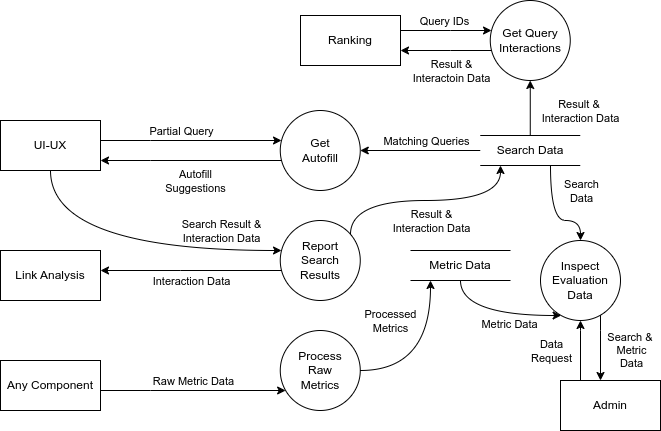

The diagram above was exported from draw.io. Its source (the exported page's mxGraphModel, read from the mxfile embedded in the PNG):
<mxGraphModel dx="1608" dy="874" grid="1" gridSize="10" guides="1" tooltips="1" connect="1" arrows="1" fold="1" page="1" pageScale="1" pageWidth="850" pageHeight="1100" math="0" shadow="0">
  <root>
    <mxCell id="0" />
    <mxCell id="1" parent="0" />
    <mxCell id="WBgNYz8Bx8M2YoIPN1Rh-2" value="UI-UX" style="rounded=0;whiteSpace=wrap;html=1;" parent="1" vertex="1">
      <mxGeometry x="90" y="160" width="100" height="50" as="geometry" />
    </mxCell>
    <mxCell id="R96fQVp67dKZFwr1xiyD-2" value="Get&lt;div&gt;Autofill&lt;/div&gt;" style="shape=ellipse;html=1;dashed=0;whiteSpace=wrap;perimeter=ellipsePerimeter;" parent="1" vertex="1">
      <mxGeometry x="369.76" y="150" width="80" height="80" as="geometry" />
    </mxCell>
    <mxCell id="1ZMMbbODiIReQqZofdTx-3" style="edgeStyle=orthogonalEdgeStyle;curved=1;rounded=0;orthogonalLoop=1;jettySize=auto;html=1;" edge="1" parent="1" source="R96fQVp67dKZFwr1xiyD-3" target="1ZMMbbODiIReQqZofdTx-1">
      <mxGeometry relative="1" as="geometry">
        <Array as="points">
          <mxPoint x="620" y="90" />
        </Array>
      </mxGeometry>
    </mxCell>
    <mxCell id="1ZMMbbODiIReQqZofdTx-4" value="Result &amp;amp;&amp;nbsp;&lt;div&gt;Interaction Data&lt;/div&gt;" style="edgeLabel;html=1;align=center;verticalAlign=middle;resizable=0;points=[];" vertex="1" connectable="0" parent="1ZMMbbODiIReQqZofdTx-3">
      <mxGeometry x="0.1904" y="12" relative="1" as="geometry">
        <mxPoint x="62" y="8" as="offset" />
      </mxGeometry>
    </mxCell>
    <mxCell id="R96fQVp67dKZFwr1xiyD-3" value="Search Data" style="html=1;dashed=0;whiteSpace=wrap;shape=partialRectangle;right=0;left=0;" parent="1" vertex="1">
      <mxGeometry x="569.76" y="175" width="100" height="30" as="geometry" />
    </mxCell>
    <mxCell id="R96fQVp67dKZFwr1xiyD-4" value="" style="endArrow=classic;html=1;rounded=0;" parent="1" source="R96fQVp67dKZFwr1xiyD-3" target="R96fQVp67dKZFwr1xiyD-2" edge="1">
      <mxGeometry width="50" height="50" relative="1" as="geometry">
        <mxPoint x="549.76" y="280" as="sourcePoint" />
        <mxPoint x="399.76" y="280" as="targetPoint" />
      </mxGeometry>
    </mxCell>
    <mxCell id="R96fQVp67dKZFwr1xiyD-5" value="Matching Queries" style="edgeLabel;html=1;align=center;verticalAlign=middle;resizable=0;points=[];" parent="R96fQVp67dKZFwr1xiyD-4" vertex="1" connectable="0">
      <mxGeometry x="0.0241" y="1" relative="1" as="geometry">
        <mxPoint x="7" y="-11" as="offset" />
      </mxGeometry>
    </mxCell>
    <mxCell id="R96fQVp67dKZFwr1xiyD-7" value="" style="curved=1;endArrow=classic;html=1;rounded=0;edgeStyle=orthogonalEdgeStyle;strokeColor=default;align=center;verticalAlign=middle;fontFamily=Helvetica;fontSize=11;fontColor=default;labelBackgroundColor=default;" parent="1" source="WBgNYz8Bx8M2YoIPN1Rh-2" target="R96fQVp67dKZFwr1xiyD-2" edge="1">
      <mxGeometry width="50" height="50" relative="1" as="geometry">
        <mxPoint x="190" y="350" as="sourcePoint" />
        <mxPoint x="240" y="300" as="targetPoint" />
        <Array as="points">
          <mxPoint x="240" y="180" />
          <mxPoint x="240" y="180" />
        </Array>
      </mxGeometry>
    </mxCell>
    <mxCell id="R96fQVp67dKZFwr1xiyD-12" value="Partial Query" style="edgeLabel;html=1;align=center;verticalAlign=middle;resizable=0;points=[];" parent="R96fQVp67dKZFwr1xiyD-7" vertex="1" connectable="0">
      <mxGeometry x="-0.3363" y="-1" relative="1" as="geometry">
        <mxPoint x="20" y="-11" as="offset" />
      </mxGeometry>
    </mxCell>
    <mxCell id="R96fQVp67dKZFwr1xiyD-11" value="" style="curved=1;endArrow=classic;html=1;rounded=0;edgeStyle=orthogonalEdgeStyle;strokeColor=default;align=center;verticalAlign=middle;fontFamily=Helvetica;fontSize=11;fontColor=default;labelBackgroundColor=default;" parent="1" source="R96fQVp67dKZFwr1xiyD-2" target="WBgNYz8Bx8M2YoIPN1Rh-2" edge="1">
      <mxGeometry width="50" height="50" relative="1" as="geometry">
        <mxPoint x="200" y="120" as="sourcePoint" />
        <mxPoint x="295" y="120" as="targetPoint" />
        <Array as="points">
          <mxPoint x="240" y="200" />
          <mxPoint x="240" y="200" />
        </Array>
      </mxGeometry>
    </mxCell>
    <mxCell id="R96fQVp67dKZFwr1xiyD-13" value="Autofill&lt;div&gt;Suggestions&lt;/div&gt;" style="edgeLabel;html=1;align=center;verticalAlign=middle;resizable=0;points=[];" parent="R96fQVp67dKZFwr1xiyD-11" vertex="1" connectable="0">
      <mxGeometry x="-0.1644" y="-1" relative="1" as="geometry">
        <mxPoint x="-11" y="21" as="offset" />
      </mxGeometry>
    </mxCell>
    <mxCell id="R96fQVp67dKZFwr1xiyD-14" value="Report&lt;div&gt;Search Results&lt;/div&gt;" style="shape=ellipse;html=1;dashed=0;whiteSpace=wrap;perimeter=ellipsePerimeter;" parent="1" vertex="1">
      <mxGeometry x="369.76" y="260" width="80" height="80" as="geometry" />
    </mxCell>
    <mxCell id="R96fQVp67dKZFwr1xiyD-16" value="" style="curved=1;endArrow=classic;html=1;rounded=0;edgeStyle=orthogonalEdgeStyle;" parent="1" source="WBgNYz8Bx8M2YoIPN1Rh-2" target="R96fQVp67dKZFwr1xiyD-14" edge="1">
      <mxGeometry width="50" height="50" relative="1" as="geometry">
        <mxPoint x="230" y="279.97142857142865" as="sourcePoint" />
        <mxPoint x="321" y="279.97142857142865" as="targetPoint" />
        <Array as="points">
          <mxPoint x="140" y="290" />
        </Array>
      </mxGeometry>
    </mxCell>
    <mxCell id="R96fQVp67dKZFwr1xiyD-17" value="Search Result &amp;amp;&lt;div&gt;Interaction Data&lt;/div&gt;" style="edgeLabel;html=1;align=center;verticalAlign=middle;resizable=0;points=[];" parent="R96fQVp67dKZFwr1xiyD-16" vertex="1" connectable="0">
      <mxGeometry x="-0.175" y="-2" relative="1" as="geometry">
        <mxPoint x="122" y="-22" as="offset" />
      </mxGeometry>
    </mxCell>
    <mxCell id="R96fQVp67dKZFwr1xiyD-19" value="Link Analysis" style="rounded=0;whiteSpace=wrap;html=1;" parent="1" vertex="1">
      <mxGeometry x="90" y="290" width="100" height="50" as="geometry" />
    </mxCell>
    <mxCell id="R96fQVp67dKZFwr1xiyD-23" value="" style="curved=1;endArrow=classic;html=1;rounded=0;edgeStyle=orthogonalEdgeStyle;" parent="1" source="R96fQVp67dKZFwr1xiyD-14" target="R96fQVp67dKZFwr1xiyD-19" edge="1">
      <mxGeometry width="50" height="50" relative="1" as="geometry">
        <mxPoint x="360" y="360" as="sourcePoint" />
        <mxPoint x="270" y="430" as="targetPoint" />
        <Array as="points">
          <mxPoint x="270" y="310" />
          <mxPoint x="270" y="310" />
        </Array>
      </mxGeometry>
    </mxCell>
    <mxCell id="R96fQVp67dKZFwr1xiyD-29" value="Interaction Data" style="edgeLabel;html=1;align=center;verticalAlign=middle;resizable=0;points=[];" parent="R96fQVp67dKZFwr1xiyD-23" vertex="1" connectable="0">
      <mxGeometry x="0.2519" y="-2" relative="1" as="geometry">
        <mxPoint x="22" y="12" as="offset" />
      </mxGeometry>
    </mxCell>
    <mxCell id="R96fQVp67dKZFwr1xiyD-24" value="" style="curved=1;endArrow=classic;html=1;rounded=0;edgeStyle=orthogonalEdgeStyle;" parent="1" source="R96fQVp67dKZFwr1xiyD-14" target="R96fQVp67dKZFwr1xiyD-3" edge="1">
      <mxGeometry width="50" height="50" relative="1" as="geometry">
        <mxPoint x="519.76" y="319.97142857142865" as="sourcePoint" />
        <mxPoint x="610.76" y="319.97142857142865" as="targetPoint" />
        <Array as="points">
          <mxPoint x="440" y="240" />
          <mxPoint x="590" y="240" />
        </Array>
      </mxGeometry>
    </mxCell>
    <mxCell id="R96fQVp67dKZFwr1xiyD-28" value="Result &amp;amp;&lt;div&gt;Interaction Data&lt;/div&gt;" style="edgeLabel;html=1;align=center;verticalAlign=middle;resizable=0;points=[];" parent="R96fQVp67dKZFwr1xiyD-24" vertex="1" connectable="0">
      <mxGeometry x="-0.4207" y="7" relative="1" as="geometry">
        <mxPoint x="51" y="27" as="offset" />
      </mxGeometry>
    </mxCell>
    <mxCell id="R96fQVp67dKZFwr1xiyD-34" value="Any Component" style="rounded=0;whiteSpace=wrap;html=1;" parent="1" vertex="1">
      <mxGeometry x="90" y="400" width="100" height="50" as="geometry" />
    </mxCell>
    <mxCell id="R96fQVp67dKZFwr1xiyD-35" value="Process&lt;div&gt;Raw&lt;/div&gt;&lt;div&gt;Metrics&lt;/div&gt;" style="shape=ellipse;html=1;dashed=0;whiteSpace=wrap;perimeter=ellipsePerimeter;" parent="1" vertex="1">
      <mxGeometry x="369.76" y="370" width="80" height="80" as="geometry" />
    </mxCell>
    <mxCell id="R96fQVp67dKZFwr1xiyD-36" value="" style="curved=1;endArrow=classic;html=1;rounded=0;edgeStyle=orthogonalEdgeStyle;" parent="1" source="R96fQVp67dKZFwr1xiyD-34" target="R96fQVp67dKZFwr1xiyD-35" edge="1">
      <mxGeometry width="50" height="50" relative="1" as="geometry">
        <mxPoint x="205" y="535" as="sourcePoint" />
        <mxPoint x="375" y="430" as="targetPoint" />
        <Array as="points">
          <mxPoint x="240" y="430" />
          <mxPoint x="240" y="430" />
        </Array>
      </mxGeometry>
    </mxCell>
    <mxCell id="R96fQVp67dKZFwr1xiyD-37" value="Raw Metric Data" style="edgeLabel;html=1;align=center;verticalAlign=middle;resizable=0;points=[];" parent="R96fQVp67dKZFwr1xiyD-36" vertex="1" connectable="0">
      <mxGeometry x="-0.4207" y="7" relative="1" as="geometry">
        <mxPoint x="38" y="-3" as="offset" />
      </mxGeometry>
    </mxCell>
    <mxCell id="R96fQVp67dKZFwr1xiyD-38" value="Metric Data" style="html=1;dashed=0;whiteSpace=wrap;shape=partialRectangle;right=0;left=0;" parent="1" vertex="1">
      <mxGeometry x="500" y="290" width="100" height="30" as="geometry" />
    </mxCell>
    <mxCell id="R96fQVp67dKZFwr1xiyD-39" value="" style="curved=1;endArrow=classic;html=1;rounded=0;edgeStyle=orthogonalEdgeStyle;" parent="1" source="R96fQVp67dKZFwr1xiyD-35" target="R96fQVp67dKZFwr1xiyD-38" edge="1">
      <mxGeometry width="50" height="50" relative="1" as="geometry">
        <mxPoint x="200" y="465" as="sourcePoint" />
        <mxPoint x="380" y="465" as="targetPoint" />
        <Array as="points">
          <mxPoint x="520" y="410" />
        </Array>
      </mxGeometry>
    </mxCell>
    <mxCell id="R96fQVp67dKZFwr1xiyD-40" value="Processed&lt;div&gt;Metrics&lt;/div&gt;" style="edgeLabel;html=1;align=center;verticalAlign=middle;resizable=0;points=[];" parent="R96fQVp67dKZFwr1xiyD-39" vertex="1" connectable="0">
      <mxGeometry x="-0.4207" y="7" relative="1" as="geometry">
        <mxPoint x="-16" y="-43" as="offset" />
      </mxGeometry>
    </mxCell>
    <mxCell id="R96fQVp67dKZFwr1xiyD-41" value="Admin" style="rounded=0;whiteSpace=wrap;html=1;" parent="1" vertex="1">
      <mxGeometry x="650" y="420" width="100" height="50" as="geometry" />
    </mxCell>
    <mxCell id="R96fQVp67dKZFwr1xiyD-42" value="Inspect&lt;div&gt;Evaluation&lt;/div&gt;&lt;div&gt;Data&lt;/div&gt;" style="shape=ellipse;html=1;dashed=0;whiteSpace=wrap;perimeter=ellipsePerimeter;" parent="1" vertex="1">
      <mxGeometry x="630" y="280" width="80" height="80" as="geometry" />
    </mxCell>
    <mxCell id="R96fQVp67dKZFwr1xiyD-43" value="" style="curved=1;endArrow=classic;html=1;rounded=0;edgeStyle=orthogonalEdgeStyle;" parent="1" source="R96fQVp67dKZFwr1xiyD-3" target="R96fQVp67dKZFwr1xiyD-42" edge="1">
      <mxGeometry width="50" height="50" relative="1" as="geometry">
        <mxPoint x="710" y="259.97142857142865" as="sourcePoint" />
        <mxPoint x="801" y="259.97142857142865" as="targetPoint" />
        <Array as="points">
          <mxPoint x="640" y="260" />
          <mxPoint x="670" y="260" />
        </Array>
      </mxGeometry>
    </mxCell>
    <mxCell id="R96fQVp67dKZFwr1xiyD-44" value="Search&lt;div&gt;Data&lt;/div&gt;" style="edgeLabel;html=1;align=center;verticalAlign=middle;resizable=0;points=[];" parent="R96fQVp67dKZFwr1xiyD-43" vertex="1" connectable="0">
      <mxGeometry x="0.3151" y="-4" relative="1" as="geometry">
        <mxPoint x="16" y="-34" as="offset" />
      </mxGeometry>
    </mxCell>
    <mxCell id="R96fQVp67dKZFwr1xiyD-45" value="" style="curved=1;endArrow=classic;html=1;rounded=0;edgeStyle=orthogonalEdgeStyle;" parent="1" source="R96fQVp67dKZFwr1xiyD-38" target="R96fQVp67dKZFwr1xiyD-42" edge="1">
      <mxGeometry width="50" height="50" relative="1" as="geometry">
        <mxPoint x="520" y="549.9714285714286" as="sourcePoint" />
        <mxPoint x="611" y="549.9714285714286" as="targetPoint" />
        <Array as="points">
          <mxPoint x="630" y="355" />
          <mxPoint x="630" y="355" />
        </Array>
      </mxGeometry>
    </mxCell>
    <mxCell id="R96fQVp67dKZFwr1xiyD-46" value="Metric Data" style="edgeLabel;html=1;align=center;verticalAlign=middle;resizable=0;points=[];" parent="R96fQVp67dKZFwr1xiyD-45" vertex="1" connectable="0">
      <mxGeometry x="-0.1223" relative="1" as="geometry">
        <mxPoint x="23" y="8" as="offset" />
      </mxGeometry>
    </mxCell>
    <mxCell id="R96fQVp67dKZFwr1xiyD-47" value="" style="curved=1;endArrow=classic;html=1;rounded=0;edgeStyle=orthogonalEdgeStyle;" parent="1" source="R96fQVp67dKZFwr1xiyD-41" target="R96fQVp67dKZFwr1xiyD-42" edge="1">
      <mxGeometry width="50" height="50" relative="1" as="geometry">
        <mxPoint x="600" y="389.97142857142865" as="sourcePoint" />
        <mxPoint x="691" y="389.97142857142865" as="targetPoint" />
        <Array as="points">
          <mxPoint x="670" y="370" />
          <mxPoint x="670" y="370" />
        </Array>
      </mxGeometry>
    </mxCell>
    <mxCell id="R96fQVp67dKZFwr1xiyD-48" value="Data&lt;div&gt;Request&lt;/div&gt;" style="edgeLabel;html=1;align=center;verticalAlign=middle;resizable=0;points=[];" parent="R96fQVp67dKZFwr1xiyD-47" vertex="1" connectable="0">
      <mxGeometry x="-0.5874" y="-1" relative="1" as="geometry">
        <mxPoint x="-31" y="-18" as="offset" />
      </mxGeometry>
    </mxCell>
    <mxCell id="R96fQVp67dKZFwr1xiyD-49" value="" style="curved=1;endArrow=classic;html=1;rounded=0;edgeStyle=orthogonalEdgeStyle;" parent="1" source="R96fQVp67dKZFwr1xiyD-42" target="R96fQVp67dKZFwr1xiyD-41" edge="1">
      <mxGeometry width="50" height="50" relative="1" as="geometry">
        <mxPoint x="660" y="455" as="sourcePoint" />
        <mxPoint x="690" y="385" as="targetPoint" />
        <Array as="points">
          <mxPoint x="690" y="370" />
          <mxPoint x="690" y="370" />
        </Array>
      </mxGeometry>
    </mxCell>
    <mxCell id="R96fQVp67dKZFwr1xiyD-50" value="Search &amp;amp;&amp;nbsp;&lt;div&gt;Metric&lt;div&gt;Data&lt;/div&gt;&lt;/div&gt;" style="edgeLabel;html=1;align=center;verticalAlign=middle;resizable=0;points=[];" parent="R96fQVp67dKZFwr1xiyD-49" vertex="1" connectable="0">
      <mxGeometry x="-0.5874" y="-1" relative="1" as="geometry">
        <mxPoint x="31" y="22" as="offset" />
      </mxGeometry>
    </mxCell>
    <mxCell id="1ZMMbbODiIReQqZofdTx-8" style="edgeStyle=orthogonalEdgeStyle;curved=1;rounded=0;orthogonalLoop=1;jettySize=auto;html=1;" edge="1" parent="1" source="1ZMMbbODiIReQqZofdTx-1" target="1ZMMbbODiIReQqZofdTx-5">
      <mxGeometry relative="1" as="geometry">
        <Array as="points">
          <mxPoint x="540" y="90" />
          <mxPoint x="540" y="90" />
        </Array>
      </mxGeometry>
    </mxCell>
    <mxCell id="1ZMMbbODiIReQqZofdTx-9" value="Result &amp;amp;&lt;div&gt;Interactoin Data&lt;/div&gt;" style="edgeLabel;html=1;align=center;verticalAlign=middle;resizable=0;points=[];" vertex="1" connectable="0" parent="1ZMMbbODiIReQqZofdTx-8">
      <mxGeometry x="0.0992" y="7" relative="1" as="geometry">
        <mxPoint x="9" y="13" as="offset" />
      </mxGeometry>
    </mxCell>
    <mxCell id="1ZMMbbODiIReQqZofdTx-1" value="Get Query Interactions" style="shape=ellipse;html=1;dashed=0;whiteSpace=wrap;perimeter=ellipsePerimeter;" vertex="1" parent="1">
      <mxGeometry x="579.76" y="40" width="80" height="80" as="geometry" />
    </mxCell>
    <mxCell id="1ZMMbbODiIReQqZofdTx-6" style="edgeStyle=orthogonalEdgeStyle;curved=1;rounded=0;orthogonalLoop=1;jettySize=auto;html=1;" edge="1" parent="1" source="1ZMMbbODiIReQqZofdTx-5" target="1ZMMbbODiIReQqZofdTx-1">
      <mxGeometry relative="1" as="geometry">
        <Array as="points">
          <mxPoint x="540" y="70" />
          <mxPoint x="540" y="70" />
        </Array>
      </mxGeometry>
    </mxCell>
    <mxCell id="1ZMMbbODiIReQqZofdTx-7" value="Query IDs" style="edgeLabel;html=1;align=center;verticalAlign=middle;resizable=0;points=[];" vertex="1" connectable="0" parent="1ZMMbbODiIReQqZofdTx-6">
      <mxGeometry x="-0.0642" y="4" relative="1" as="geometry">
        <mxPoint y="-6" as="offset" />
      </mxGeometry>
    </mxCell>
    <mxCell id="1ZMMbbODiIReQqZofdTx-5" value="Ranking" style="rounded=0;whiteSpace=wrap;html=1;" vertex="1" parent="1">
      <mxGeometry x="390" y="55" width="100" height="50" as="geometry" />
    </mxCell>
  </root>
</mxGraphModel>